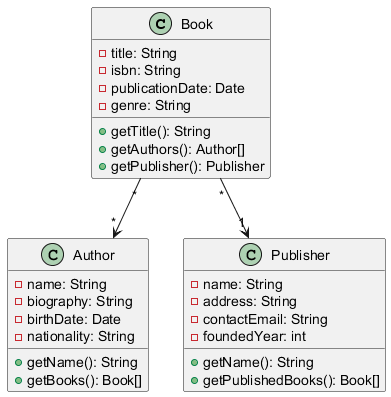

The diagram above was rendered by PlantUML. Its source (embedded in the PNG):
@startuml
class Book {
    - title: String
    - isbn: String
    - publicationDate: Date
    - genre: String
    + getTitle(): String
    + getAuthors(): Author[]
    + getPublisher(): Publisher
}

class Author {
    - name: String
    - biography: String
    - birthDate: Date
    - nationality: String
    + getName(): String
    + getBooks(): Book[]
}

class Publisher {
    - name: String
    - address: String
    - contactEmail: String
    - foundedYear: int
    + getName(): String
    + getPublishedBooks(): Book[]
}

Book "*" --> "*" Author
Book "*" --> "1" Publisher
@enduml